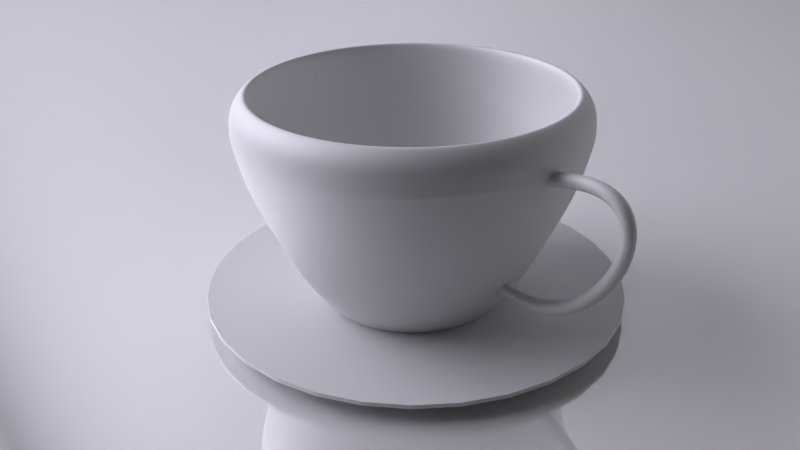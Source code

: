 # Source: mug-model.blend  (saved by Blender 2.76.0; exported with 4.5.12 LTS)
import bpy
from mathutils import Matrix  # noqa: F401  (used for matrix-valued properties, if any)

bpy.ops.wm.read_factory_settings(use_empty=True)
scene = bpy.context.scene
scene.name = 'Scene'

# ---- collections
col_collection_1 = bpy.data.collections.new('Collection 1'); scene.collection.children.link(col_collection_1)

# ---- materials (node trees are filled in below, after node groups)
mat_x = bpy.data.materials.new('Главное Освещение')
mat_x.alpha_threshold = 0.0
mat_x.roughness = 0.5
mat_x_1 = bpy.data.materials.new('доп. освещение')
mat_x_1.alpha_threshold = 0.0
mat_x_1.roughness = 0.5
mat_material_001 = bpy.data.materials.new('Material.001')
mat_material_001.alpha_threshold = 0.0
mat_material_001.roughness = 0.5
mat_ceramic = bpy.data.materials.new('ceramic')
mat_ceramic.alpha_threshold = 0.0
mat_ceramic.roughness = 0.5

# ---- material node trees
mat_x.use_nodes = True; mat_x.node_tree.nodes.clear()
_N = mat_x.node_tree.nodes; _L = mat_x.node_tree.links
n0 = _N.new('ShaderNodeBsdfDiffuse'); n0.name = 'Diffuse BSDF'; n0.location = (-72, 424)
n1 = _N.new('ShaderNodeEmission'); n1.name = 'Emission'; n1.location = (-72, 259)
n1.inputs[0].default_value = (0.7071, 0.6859, 0.8, 1.0)
n1.inputs[1].default_value = 13.5
n2 = _N.new('ShaderNodeMixShader'); n2.name = 'Mix Shader'; n2.location = (208, 365)
n3 = _N.new('ShaderNodeOutputMaterial'); n3.name = 'Material Output'; n3.location = (471, 347)
_L.new(n0.outputs[0], n2.inputs[1])
_L.new(n1.outputs[0], n2.inputs[2])
_L.new(n2.outputs[0], n3.inputs[0])
n3.is_active_output = True
mat_x_1.use_nodes = True; mat_x_1.node_tree.nodes.clear()
_N = mat_x_1.node_tree.nodes; _L = mat_x_1.node_tree.links
n0 = _N.new('ShaderNodeOutputMaterial'); n0.name = 'Material Output'; n0.location = (447, 308)
n1 = _N.new('ShaderNodeBsdfDiffuse'); n1.name = 'Diffuse BSDF'; n1.location = (-21, 397)
n2 = _N.new('ShaderNodeEmission'); n2.name = 'Emission'; n2.location = (-18, 230)
n2.inputs[0].default_value = (0.8, 0.8, 0.8, 1.0)
n3 = _N.new('ShaderNodeMixShader'); n3.name = 'Mix Shader'; n3.location = (243, 309)
_L.new(n1.outputs[0], n3.inputs[1])
_L.new(n2.outputs[0], n3.inputs[2])
_L.new(n3.outputs[0], n0.inputs[0])
n0.is_active_output = True
mat_material_001.use_nodes = True; mat_material_001.node_tree.nodes.clear()
_N = mat_material_001.node_tree.nodes; _L = mat_material_001.node_tree.links
n0 = _N.new('ShaderNodeOutputMaterial'); n0.name = 'Material Output'; n0.location = (485, 322)
n1 = _N.new('ShaderNodeBsdfDiffuse'); n1.name = 'Diffuse BSDF'; n1.location = (-10, 394)
n2 = _N.new('ShaderNodeMixShader'); n2.name = 'Mix Shader'; n2.location = (261, 309)
n3 = _N.new('ShaderNodeBsdfGlass'); n3.name = 'Glass BSDF'; n3.location = (-13, 254)
n3.distribution = 'BECKMANN'
n3.inputs[2].default_value = 9.25
_L.new(n1.outputs[0], n2.inputs[1])
_L.new(n2.outputs[0], n0.inputs[0])
_L.new(n3.outputs[0], n2.inputs[2])
n0.is_active_output = True
mat_ceramic.use_nodes = True; mat_ceramic.node_tree.nodes.clear()
_N = mat_ceramic.node_tree.nodes; _L = mat_ceramic.node_tree.links
n0 = _N.new('ShaderNodeBsdfDiffuse'); n0.name = 'Diffuse BSDF'; n0.location = (-31, 399)
n1 = _N.new('ShaderNodeOutputMaterial'); n1.name = 'Material Output'; n1.location = (466, 300)
n2 = _N.new('ShaderNodeMixShader'); n2.name = 'Mix Shader'; n2.location = (265, 296)
n3 = _N.new('ShaderNodeBsdfAnisotropic'); n3.name = 'Glossy BSDF'; n3.location = (-32, 246)
n3.distribution = 'GGX'
n3.inputs[1].default_value = 0.6892
_L.new(n3.outputs[0], n2.inputs[2])
_L.new(n0.outputs[0], n2.inputs[1])
_L.new(n2.outputs[0], n1.inputs[0])
n1.is_active_output = True

# ---- world
world_world = bpy.data.worlds.new('World'); scene.world = world_world
world_world.color = (0.05088, 0.05088, 0.05088)
world_world.use_sun_shadow = False
world_world.sun_shadow_jitter_overblur = 0.0
world_world.cycles.sampling_method = 'MANUAL'
world_world.cycles.sample_map_resolution = 256

# ---- cameras
cam_camera = bpy.data.cameras.new('Camera')
cam_camera.clip_end = 100.0
cam_camera.lens = 35.0
cam_camera.sensor_width = 32.0
cam_camera.sensor_height = 18.0
cam_camera.ortho_scale = 7.314
cam_camera.dof.focus_distance = 0.0

# ---- meshes
me_plane_002 = bpy.data.meshes.new('Plane.002')
me_plane_002.from_pydata([(-1.0, -1.0, 0.0), (1.0, -1.0, 0.0), (-1.0, 1.0, 0.0), (1.0, 1.0, 0.0)], [], [(0, 1, 3, 2)])
me_plane_002.materials.append(mat_x)
me_plane_002.use_remesh_preserve_volume = False
me_plane_002.use_remesh_preserve_attributes = False
me_plane_002.use_mirror_vertex_groups = False
me_plane_002.update()
me_plane_001 = bpy.data.meshes.new('Plane.001')
me_plane_001.from_pydata([(-1.0, -1.0, 0.0), (1.0, -1.0, 0.0), (-1.0, 1.0, 0.0), (1.0, 1.0, 0.0)], [], [(0, 1, 3, 2)])
me_plane_001.materials.append(mat_x_1)
me_plane_001.use_remesh_preserve_volume = False
me_plane_001.use_remesh_preserve_attributes = False
me_plane_001.use_mirror_vertex_groups = False
me_plane_001.update()
me_plane = bpy.data.meshes.new('Plane')
me_plane.from_pydata([(-1.0, -1.0, 0.0), (1.0, -1.0, 0.0), (-1.0, 1.0, 0.0), (1.0, 1.0, 0.0)], [], [(0, 1, 3, 2)])
me_plane.use_remesh_preserve_volume = False
me_plane.use_remesh_preserve_attributes = False
me_plane.use_mirror_vertex_groups = False
me_plane.update()
me_circle_002 = bpy.data.meshes.new('Circle.002')
me_circle_002.from_pydata([(0.0, 1.0, 0.0), (-0.1951, 0.9808, 0.0), (-0.3827, 0.9239, 0.0), (-0.5556, 0.8315, 0.0), (-0.7071, 0.7071, 0.0), (-0.8315, 0.5556, 0.0), (-0.9239, 0.3827, 0.0), (-0.9808, 0.1951, 0.0), (-1.0, 7.55e-08, 0.0), (-0.9808, -0.1951, 0.0), (-0.9239, -0.3827, 0.0), (-0.8315, -0.5556, 0.0), (-0.7071, -0.7071, 0.0), (-0.5556, -0.8315, 0.0), (-0.3827, -0.9239, 0.0), (-0.1951, -0.9808, 0.0), (3.258e-07, -1.0, 0.0), (0.1951, -0.9808, 0.0), (0.3827, -0.9239, 0.0), (0.5556, -0.8315, 0.0), (0.7071, -0.7071, 0.0), (0.8315, -0.5556, 0.0), (0.9239, -0.3827, 0.0), (0.9808, -0.1951, 0.0), (1.0, 9.656e-07, 0.0), (0.9808, 0.1951, 0.0), (0.9239, 0.3827, 0.0), (0.8315, 0.5556, 0.0), (0.7071, 0.7071, 0.0), (0.5556, 0.8315, 0.0), (0.3827, 0.9239, 0.0), (0.1951, 0.9808, 0.0), (0.0, 1.0, 0.07517), (-0.1951, 0.9808, 0.07517), (-0.3827, 0.9239, 0.07517), (-0.5556, 0.8315, 0.07517), (-0.7071, 0.7071, 0.07517), (-0.8315, 0.5556, 0.07517), (-0.9239, 0.3827, 0.07517), (-0.9808, 0.1951, 0.07517), (-1.0, 7.55e-08, 0.07517), (-0.9808, -0.1951, 0.07517), (-0.9239, -0.3827, 0.07517), (-0.8315, -0.5556, 0.07517), (-0.7071, -0.7071, 0.07517), (-0.5556, -0.8315, 0.07517), (-0.3827, -0.9239, 0.07517), (-0.1951, -0.9808, 0.07517), (3.258e-07, -1.0, 0.07517), (0.1951, -0.9808, 0.07517), (0.3827, -0.9239, 0.07517), (0.5556, -0.8315, 0.07517), (0.7071, -0.7071, 0.07517), (0.8315, -0.5556, 0.07517), (0.9239, -0.3827, 0.07517), (0.9808, -0.1951, 0.07517), (1.0, 9.656e-07, 0.07517), (0.9808, 0.1951, 0.07517), (0.9239, 0.3827, 0.07517), (0.8315, 0.5556, 0.07517), (0.7071, 0.7071, 0.07517), (0.5556, 0.8315, 0.07517), (0.3827, 0.9239, 0.07517), (0.1951, 0.9808, 0.07517)], [], [(8, 7, 39, 40), (22, 21, 53, 54), (9, 8, 40, 41), (23, 22, 54, 55), (10, 9, 41, 42), (24, 23, 55, 56), (11, 10, 42, 43), (25, 24, 56, 57), (12, 11, 43, 44), (26, 25, 57, 58), (13, 12, 44, 45), (27, 26, 58, 59), (14, 13, 45, 46), (1, 0, 32, 33), (28, 27, 59, 60), (15, 14, 46, 47), (2, 1, 33, 34), (29, 28, 60, 61), (16, 15, 47, 48), (3, 2, 34, 35), (30, 29, 61, 62), (17, 16, 48, 49), (4, 3, 35, 36), (31, 30, 62, 63), (18, 17, 49, 50), (5, 4, 36, 37), (0, 31, 63, 32), (19, 18, 50, 51), (6, 5, 37, 38), (20, 19, 51, 52), (7, 6, 38, 39), (21, 20, 52, 53), (33, 32, 63, 62, 61, 60, 59, 58, 57, 56, 55, 54, 53, 52, 51, 50, 49, 48, 47, 46, 45, 44, 43, 42, 41, 40, 39, 38, 37, 36, 35, 34), (1, 2, 3, 4, 5, 6, 7, 8, 9, 10, 11, 12, 13, 14, 15, 16, 17, 18, 19, 20, 21, 22, 23, 24, 25, 26, 27, 28, 29, 30, 31, 0)])
me_circle_002.materials.append(mat_material_001)
me_circle_002.use_remesh_preserve_volume = False
me_circle_002.use_remesh_preserve_attributes = False
me_circle_002.use_mirror_vertex_groups = False
me_circle_002.update()
me_circle_001 = bpy.data.meshes.new('Circle.001')
me_circle_001.from_pydata([(0.0, 1.0, 0.0), (-0.1951, 0.9808, 0.0), (-0.3827, 0.9239, 0.0), (-0.5556, 0.8315, 0.0), (-0.7071, 0.7071, 0.0), (-0.8315, 0.5556, 0.0), (-0.9239, 0.3827, 0.0), (-0.9808, 0.1951, 0.0), (-1.0, 7.55e-08, 0.0), (-0.9808, -0.1951, 0.0), (-0.9239, -0.3827, 0.0), (-0.8315, -0.5556, 0.0), (-0.7071, -0.7071, 0.0), (-0.5556, -0.8315, 0.0), (-0.3827, -0.9239, 0.0), (-0.1951, -0.9808, 0.0), (3.258e-07, -1.0, 0.0), (0.1951, -0.9808, 0.0), (0.3827, -0.9239, 0.0), (0.5556, -0.8315, 0.0), (0.7071, -0.7071, 0.0), (0.8315, -0.5556, 0.0), (0.9239, -0.3827, 0.0), (0.9808, -0.1951, 0.0), (1.0, 9.656e-07, 0.0), (0.9808, 0.1951, 0.0), (0.9239, 0.3827, 0.0), (0.8315, 0.5556, 0.0), (0.7071, 0.7071, 0.0), (0.5556, 0.8315, 0.0), (0.3827, 0.9239, 0.0), (0.1951, 0.9808, 0.0), (0.0, 1.0, 0.04169), (-0.1951, 0.9808, 0.04169), (-0.3827, 0.9239, 0.04169), (-0.5556, 0.8315, 0.04169), (-0.7071, 0.7071, 0.04169), (-0.8315, 0.5556, 0.04169), (-0.9239, 0.3827, 0.04169), (-0.9808, 0.1951, 0.04169), (-1.0, 7.55e-08, 0.04169), (-0.9808, -0.1951, 0.04169), (-0.9239, -0.3827, 0.04169), (-0.8315, -0.5556, 0.04169), (-0.7071, -0.7071, 0.04169), (-0.5556, -0.8315, 0.04169), (-0.3827, -0.9239, 0.04169), (-0.1951, -0.9808, 0.04169), (3.258e-07, -1.0, 0.04169), (0.1951, -0.9808, 0.04169), (0.3827, -0.9239, 0.04169), (0.5556, -0.8315, 0.04169), (0.7071, -0.7071, 0.04169), (0.8315, -0.5556, 0.04169), (0.9239, -0.3827, 0.04169), (0.9808, -0.1951, 0.04169), (1.0, 9.656e-07, 0.04169), (0.9808, 0.1951, 0.04169), (0.9239, 0.3827, 0.04169), (0.8315, 0.5556, 0.04169), (0.7071, 0.7071, 0.04169), (0.5556, 0.8315, 0.04169), (0.3827, 0.9239, 0.04169), (0.1951, 0.9808, 0.04169), (8.008e-08, 1.674, 0.09528), (-0.3267, 1.642, 0.09528), (-0.6408, 1.547, 0.09528), (-0.9303, 1.392, 0.09528), (-1.184, 1.184, 0.09528), (-1.392, 0.9303, 0.09528), (-1.547, 0.6408, 0.09528), (-1.642, 0.3267, 0.09528), (-1.674, -6.579e-08, 0.09528), (-1.642, -0.3267, 0.09528), (-1.547, -0.6408, 0.09528), (-1.392, -0.9303, 0.09528), (-1.184, -1.184, 0.09528), (-0.9303, -1.392, 0.09528), (-0.6408, -1.547, 0.09528), (-0.3267, -1.642, 0.09528), (6.257e-07, -1.674, 0.09528), (0.3267, -1.642, 0.09528), (0.6408, -1.547, 0.09528), (0.9303, -1.392, 0.09528), (1.184, -1.184, 0.09528), (1.392, -0.9303, 0.09528), (1.547, -0.6408, 0.09528), (1.642, -0.3267, 0.09528), (1.674, 1.425e-06, 0.09528), (1.642, 0.3267, 0.09528), (1.547, 0.6408, 0.09528), (1.392, 0.9303, 0.09528), (1.184, 1.184, 0.09528), (0.9303, 1.392, 0.09528), (0.6408, 1.547, 0.09528), (0.3267, 1.642, 0.09528), (1.821e-07, 2.504, 0.1727), (-0.4886, 2.456, 0.1727), (-0.9584, 2.314, 0.1727), (-1.391, 2.082, 0.1727), (-1.771, 1.771, 0.1727), (-2.082, 1.391, 0.1727), (-2.314, 0.9584, 0.1727), (-2.456, 0.4886, 0.1727), (-2.504, -2.443e-07, 0.1727), (-2.456, -0.4886, 0.1727), (-2.314, -0.9584, 0.1727), (-2.082, -1.391, 0.1727), (-1.771, -1.771, 0.1727), (-1.391, -2.082, 0.1727), (-0.9584, -2.314, 0.1727), (-0.4886, -2.456, 0.1727), (9.981e-07, -2.504, 0.1727), (0.4886, -2.456, 0.1727), (0.9584, -2.314, 0.1727), (1.391, -2.082, 0.1727), (1.771, -1.771, 0.1727), (2.082, -1.391, 0.1727), (2.314, -0.9584, 0.1727), (2.456, -0.4886, 0.1727), (2.504, 1.985e-06, 0.1727), (2.456, 0.4886, 0.1727), (2.314, 0.9584, 0.1727), (2.082, 1.391, 0.1727), (1.771, 1.771, 0.1727), (1.391, 2.082, 0.1727), (0.9584, 2.314, 0.1727), (0.4886, 2.456, 0.1727)], [], [(8, 7, 39, 40), (22, 21, 53, 54), (9, 8, 40, 41), (23, 22, 54, 55), (10, 9, 41, 42), (24, 23, 55, 56), (11, 10, 42, 43), (25, 24, 56, 57), (12, 11, 43, 44), (26, 25, 57, 58), (13, 12, 44, 45), (27, 26, 58, 59), (14, 13, 45, 46), (1, 0, 32, 33), (28, 27, 59, 60), (15, 14, 46, 47), (2, 1, 33, 34), (29, 28, 60, 61), (16, 15, 47, 48), (3, 2, 34, 35), (30, 29, 61, 62), (17, 16, 48, 49), (4, 3, 35, 36), (31, 30, 62, 63), (18, 17, 49, 50), (5, 4, 36, 37), (0, 31, 63, 32), (19, 18, 50, 51), (6, 5, 37, 38), (20, 19, 51, 52), (7, 6, 38, 39), (21, 20, 52, 53), (48, 47, 79, 80), (35, 34, 66, 67), (62, 61, 93, 94), (49, 48, 80, 81), (36, 35, 67, 68), (63, 62, 94, 95), (50, 49, 81, 82), (37, 36, 68, 69), (32, 63, 95, 64), (51, 50, 82, 83), (38, 37, 69, 70), (52, 51, 83, 84), (39, 38, 70, 71), (53, 52, 84, 85), (40, 39, 71, 72), (54, 53, 85, 86), (41, 40, 72, 73), (55, 54, 86, 87), (42, 41, 73, 74), (56, 55, 87, 88), (43, 42, 74, 75), (57, 56, 88, 89), (44, 43, 75, 76), (58, 57, 89, 90), (45, 44, 76, 77), (59, 58, 90, 91), (46, 45, 77, 78), (33, 32, 64, 65), (60, 59, 91, 92), (47, 46, 78, 79), (34, 33, 65, 66), (61, 60, 92, 93), (83, 82, 114, 115), (70, 69, 101, 102), (84, 83, 115, 116), (71, 70, 102, 103), (85, 84, 116, 117), (72, 71, 103, 104), (86, 85, 117, 118), (73, 72, 104, 105), (87, 86, 118, 119), (74, 73, 105, 106), (88, 87, 119, 120), (75, 74, 106, 107), (89, 88, 120, 121), (76, 75, 107, 108), (90, 89, 121, 122), (77, 76, 108, 109), (91, 90, 122, 123), (78, 77, 109, 110), (65, 64, 96, 97), (92, 91, 123, 124), (79, 78, 110, 111), (66, 65, 97, 98), (93, 92, 124, 125), (80, 79, 111, 112), (67, 66, 98, 99), (94, 93, 125, 126), (81, 80, 112, 113), (68, 67, 99, 100), (95, 94, 126, 127), (82, 81, 113, 114), (69, 68, 100, 101), (64, 95, 127, 96), (1, 2, 3, 4, 5, 6, 7, 8, 9, 10, 11, 12, 13, 14, 15, 16, 17, 18, 19, 20, 21, 22, 23, 24, 25, 26, 27, 28, 29, 30, 31, 0)])
me_circle_001.materials.append(mat_ceramic)
me_circle_001.use_remesh_preserve_volume = False
me_circle_001.use_remesh_preserve_attributes = False
me_circle_001.use_mirror_vertex_groups = False
me_circle_001.update()
me_circle = bpy.data.meshes.new('Circle')
me_circle.from_pydata([(2.015, -0.08391, 1.982), (2.038, -0.07234, 1.876), (2.038, 0.03734, 1.887), (2.015, 0.02578, 1.994), (2.332, -0.09074, 2.014), (2.32, -0.07844, 1.908), (2.323, 0.03117, 1.919), (2.335, 0.01887, 2.026), (2.559, -0.09509, 1.948), (2.502, -0.08194, 1.859), (2.51, 0.02758, 1.869), (2.567, 0.01444, 1.958), (2.695, -0.09716, 1.8), (2.602, -0.08345, 1.75), (2.614, 0.02601, 1.756), (2.707, 0.0123, 1.806), (2.743, -0.09727, 1.599), (2.636, -0.08346, 1.593), (2.649, 0.02599, 1.594), (2.757, 0.01219, 1.6), (2.713, -0.09589, 1.371), (2.608, -0.08225, 1.398), (2.621, 0.02722, 1.396), (2.726, 0.01358, 1.368), (2.617, -0.09352, 1.135), (2.521, -0.0801, 1.186), (2.533, 0.0294, 1.18), (2.629, 0.01598, 1.129), (2.464, -0.09055, 0.9082), (2.38, -0.07737, 0.9778), (2.391, 0.03215, 0.9704), (2.475, 0.01897, 0.9007), (2.262, -0.08738, 0.7098), (2.195, -0.07446, 0.7954), (2.204, 0.0351, 0.7861), (2.271, 0.02217, 0.7004), (2.018, -0.0844, 0.5591), (1.974, -0.07175, 0.6583), (1.98, 0.03784, 0.6473), (2.024, 0.02518, 0.5481), (1.739, -0.08202, 0.4772), (1.725, -0.06961, 0.5846), (1.727, 0.04001, 0.5725), (1.742, 0.0276, 0.4652), (1.435, -0.08065, 0.4852), (1.455, -0.06839, 0.5916), (1.453, 0.04124, 0.5797), (1.433, 0.02898, 0.4733), (2.75, 0.01273, 1.486), (2.584, 0.02821, 1.289), (2.706, 0.04645, 1.598), (2.73, -0.09743, 1.705), (1.833, 0.02988, 1.951), (2.365, -0.01931, 0.9915), (1.887, 0.02649, 0.4966), (1.59, -0.08118, 0.4686), (2.584, 0.05006, 1.154), (2.672, -0.09481, 1.253), (2.528, -0.1159, 1.901), (1.732, -0.1032, 0.5339), (2.293, -0.07591, 0.8821), (2.56, -0.08291, 1.811), (1.429, -0.0289, 0.4526), (2.145, -0.08584, 0.6272), (2.428, 0.02908, 1.903), (1.744, -0.03031, 0.4443), (1.857, 0.03902, 0.6008), (2.436, 0.05294, 0.9337), (2.777, -0.04599, 1.601), (2.318, -0.02056, 1.887), (2.192, -0.07575, 1.903), (2.559, 0.01742, 1.013), (2.657, -0.1164, 1.385), (2.664, 0.04652, 1.783), (1.442, 0.06252, 0.5235), (2.677, 0.04776, 1.381), (2.54, 0.04839, 1.916), (2.456, -0.09321, 1.993), (1.315, -0.06806, 0.6176), (1.735, 0.06121, 0.5158), (2.647, -0.04213, 1.119), (2.379, 0.02057, 0.7958), (2.643, 0.02646, 1.498), (2.626, -0.08363, 1.678), (2.027, -0.1055, 1.926), (1.459, -0.01051, 0.6123), (2.227, -0.1083, 0.7549), (2.616, -0.02529, 1.592), (2.737, -0.09673, 1.487), (2.649, 0.01309, 1.891), (1.592, -0.06886, 0.5769), (2.571, -0.08127, 1.293), (2.725, -0.04585, 1.816), (1.869, 0.04114, 1.847), (2.284, -0.03584, 0.6836), (2.303, 0.03362, 0.8737), (2.746, -0.04457, 1.363), (2.577, -0.04361, 1.975), (1.273, 0.02936, 0.5028), (1.723, -0.0117, 0.6054), (2.42, -0.1113, 0.9448), (2.503, -0.022, 1.196), (2.187, 0.022, 2.023), (2.089, -0.07305, 0.7201), (2.027, 0.05898, 1.943), (1.834, -0.07984, 1.939), (2.24, 0.05602, 0.7409), (2.743, 0.01202, 1.708), (1.883, -0.08311, 0.5082), (2.468, 0.03073, 1.073), (2.422, -0.08048, 1.891), (1.31, 0.04158, 0.6061), (2.685, 0.01468, 1.249), (2.547, -0.09209, 1.019), (2.645, -0.1177, 1.774), (2.491, -0.0239, 1.841), (1.445, -0.1019, 0.5414), (1.59, 0.02845, 0.4565), (2.032, -0.03277, 0.5288), (2.584, -0.0253, 1.741), (2.01, -0.03196, 2.015), (2.183, -0.01645, 0.8122), (2.588, -0.02411, 1.404), (2.629, -0.083, 1.499), (2.571, 0.02658, 1.819), (2.325, -0.112, 1.958), (1.592, 0.04077, 0.5647), (1.995, -0.1055, 0.6115), (2.33, 0.05242, 1.976), (2.004, 0.05891, 0.595), (2.153, 0.02373, 0.617), (2.462, 0.01636, 2.004), (2.369, -0.08897, 0.8043), (2.638, -0.0964, 1.883), (2.194, 0.0339, 1.915), (2.096, 0.03652, 0.7098), (1.871, -0.06857, 1.836), (2.491, -0.03909, 0.8871), (2.686, -0.1177, 1.596), (1.853, -0.07058, 0.6124), (1.966, -0.01379, 0.6776), (2.044, -0.01461, 1.855), (2.185, -0.08765, 2.011), (2.566, -0.1142, 1.162), (2.639, 0.02583, 1.681), (2.337, -0.03901, 2.047), (1.278, -0.08028, 0.5143), (2.457, -0.07878, 1.08), (1.853, -0.1016, 1.885), (1.879, -0.0109, 1.816), (1.851, 0.06294, 1.902), (1.825, -0.0278, 1.971), (2.188, -0.1091, 1.954), (2.195, -0.01795, 1.882), (2.191, 0.05536, 1.972), (2.184, -0.0358, 2.044), (2.438, -0.1142, 1.939), (2.417, -0.02252, 1.872), (2.447, 0.05011, 1.956), (2.468, -0.04161, 2.024), (2.597, -0.117, 1.845), (2.546, -0.02479, 1.797), (2.613, 0.04721, 1.857), (2.663, -0.04503, 1.905), (2.675, -0.1179, 1.69), (2.607, -0.02545, 1.673), (2.694, 0.04629, 1.695), (2.762, -0.04616, 1.713), (2.68, -0.1172, 1.494), (2.609, -0.02483, 1.502), (2.7, 0.04696, 1.492), (2.77, -0.04544, 1.484), (2.619, -0.1154, 1.274), (2.553, -0.02315, 1.301), (2.638, 0.04881, 1.268), (2.704, -0.04345, 1.241), (2.499, -0.1128, 1.051), (2.44, -0.0207, 1.092), (2.517, 0.05145, 1.042), (2.576, -0.04066, 1.001), (2.328, -0.1098, 0.8453), (2.279, -0.01788, 0.8974), (2.343, 0.05448, 0.8327), (2.393, -0.03746, 0.7806), (2.115, -0.1068, 0.6762), (2.078, -0.01507, 0.7382), (2.126, 0.05751, 0.6608), (2.163, -0.03426, 0.5989), (1.867, -0.1042, 0.5633), (1.847, -0.01265, 0.6327), (1.873, 0.06016, 0.5458), (1.892, -0.03144, 0.4764), (1.591, -0.1024, 0.5258), (1.593, -0.01097, 0.5979), (1.591, 0.06201, 0.5076), (1.589, -0.02945, 0.4355), (1.297, -0.1016, 0.5688), (1.322, -0.01018, 0.6376), (1.291, 0.06288, 0.5516), (1.266, -0.02851, 0.4828), (0.0, 1.0, 0.0), (-0.1951, 0.9808, 0.0), (-0.3827, 0.9239, 0.0), (-0.5556, 0.8315, 0.0), (-0.7071, 0.7071, 0.0), (-0.8315, 0.5556, 0.0), (-0.9239, 0.3827, 0.0), (-0.9808, 0.1951, 0.0), (-1.0, 7.55e-08, 0.0), (-0.9808, -0.1951, 0.0), (-0.9239, -0.3827, 0.0), (-0.8315, -0.5556, 0.0), (-0.7071, -0.7071, 0.0), (-0.5556, -0.8315, 0.0), (-0.3827, -0.9239, 0.0), (-0.1951, -0.9808, 0.0), (3.258e-07, -1.0, 0.0), (0.1951, -0.9808, 0.0), (0.3827, -0.9239, 0.0), (0.5556, -0.8315, 0.0), (0.7071, -0.7071, 0.0), (0.8315, -0.5556, 0.0), (0.9239, -0.3827, 0.0), (0.9808, -0.1951, 0.0), (1.0, 9.656e-07, 0.0), (0.9808, 0.1951, 0.0), (0.9239, 0.3827, 0.0), (0.8315, 0.5556, 0.0), (0.7071, 0.7071, 0.0), (0.5556, 0.8315, 0.0), (0.3827, 0.9239, 0.0), (0.1951, 0.9808, 0.0), (3.221e-08, 1.271, 0.3584), (-0.248, 1.247, 0.3584), (-0.4865, 1.174, 0.3584), (-0.7063, 1.057, 0.3584), (-0.8989, 0.8989, 0.3584), (-1.057, 0.7063, 0.3584), (-1.174, 0.4865, 0.3584), (-1.247, 0.248, 0.3584), (-1.271, 1.867e-08, 0.3584), (-1.247, -0.248, 0.3584), (-1.174, -0.4865, 0.3584), (-1.057, -0.7063, 0.3584), (-0.8989, -0.8989, 0.3584), (-0.7063, -1.057, 0.3584), (-0.4865, -1.174, 0.3584), (-0.248, -1.247, 0.3584), (4.464e-07, -1.271, 0.3584), (0.248, -1.247, 0.3584), (0.4865, -1.174, 0.3584), (0.7063, -1.057, 0.3584), (0.8989, -0.8989, 0.3584), (1.057, -0.7063, 0.3584), (1.174, -0.4865, 0.3584), (1.247, -0.248, 0.3584), (1.271, 1.15e-06, 0.3584), (1.247, 0.248, 0.3584), (1.174, 0.4865, 0.3584), (1.057, 0.7063, 0.3584), (0.8989, 0.8989, 0.3584), (0.7063, 1.057, 0.3584), (0.4865, 1.174, 0.3584), (0.248, 1.247, 0.3584), (6.286e-08, 1.538, 0.9113), (-0.3001, 1.509, 0.9113), (-0.5887, 1.421, 0.9113), (-0.8547, 1.279, 0.9113), (-1.088, 1.088, 0.9113), (-1.279, 0.8547, 0.9113), (-1.421, 0.5887, 0.9113), (-1.509, 0.3001, 0.9113), (-1.538, -4.316e-08, 0.9113), (-1.509, -0.3001, 0.9113), (-1.421, -0.5887, 0.9113), (-1.279, -0.8547, 0.9113), (-1.088, -1.088, 0.9113), (-0.8547, -1.279, 0.9113), (-0.5887, -1.421, 0.9113), (-0.3001, -1.509, 0.9113), (5.641e-07, -1.538, 0.9113), (0.3001, -1.509, 0.9113), (0.5887, -1.421, 0.9113), (0.8547, -1.279, 0.9113), (1.088, -1.088, 0.9113), (1.279, -0.8547, 0.9113), (1.421, -0.5887, 0.9113), (1.509, -0.3001, 0.9113), (1.538, 1.326e-06, 0.9113), (1.509, 0.3001, 0.9113), (1.421, 0.5887, 0.9113), (1.279, 0.8547, 0.9113), (1.088, 1.088, 0.9113), (0.8547, 1.279, 0.9113), (0.5887, 1.421, 0.9113), (0.3001, 1.509, 0.9113), (8.186e-08, 1.789, 1.474), (-0.3489, 1.754, 1.474), (-0.6844, 1.652, 1.474), (-0.9936, 1.487, 1.474), (-1.265, 1.265, 1.474), (-1.487, 0.9936, 1.474), (-1.652, 0.6844, 1.474), (-1.754, 0.3489, 1.474), (-1.789, -9.681e-08, 1.474), (-1.754, -0.3489, 1.474), (-1.652, -0.6844, 1.474), (-1.487, -0.9936, 1.474), (-1.265, -1.265, 1.474), (-0.9936, -1.487, 1.474), (-0.6844, -1.652, 1.474), (-0.3489, -1.754, 1.474), (6.646e-07, -1.789, 1.474), (0.3489, -1.754, 1.474), (0.6844, -1.652, 1.474), (0.9936, -1.487, 1.474), (1.265, -1.265, 1.474), (1.487, -0.9936, 1.474), (1.652, -0.6844, 1.474), (1.754, -0.3489, 1.474), (1.789, 1.495e-06, 1.474), (1.754, 0.3489, 1.474), (1.652, 0.6844, 1.474), (1.487, 0.9936, 1.474), (1.265, 1.265, 1.474), (0.9936, 1.487, 1.474), (0.6844, 1.652, 1.474), (0.3489, 1.754, 1.474), (9.18e-08, 1.887, 1.945), (-0.3682, 1.851, 1.945), (-0.7223, 1.744, 1.945), (-1.049, 1.569, 1.945), (-1.335, 1.335, 1.945), (-1.569, 1.049, 1.945), (-1.744, 0.7223, 1.945), (-1.851, 0.3682, 1.945), (-1.887, -1.143e-07, 1.945), (-1.851, -0.3682, 1.945), (-1.744, -0.7223, 1.945), (-1.569, -1.049, 1.945), (-1.335, -1.335, 1.945), (-1.049, -1.569, 1.945), (-0.7223, -1.744, 1.945), (-0.3682, -1.851, 1.945), (7.068e-07, -1.887, 1.945), (0.3682, -1.851, 1.945), (0.7223, -1.744, 1.945), (1.049, -1.569, 1.945), (1.335, -1.335, 1.945), (1.569, -1.049, 1.945), (1.744, -0.7223, 1.945), (1.851, -0.3682, 1.945), (1.887, 1.566e-06, 1.945), (1.851, 0.3682, 1.945), (1.744, 0.7223, 1.945), (1.569, 1.049, 1.945), (1.335, 1.335, 1.945), (1.049, 1.569, 1.945), (0.7223, 1.744, 1.945), (0.3682, 1.851, 1.945), (9.18e-08, 1.887, 1.945), (-0.3682, 1.851, 1.945), (-0.7223, 1.744, 1.945), (-1.049, 1.569, 1.945), (-1.335, 1.335, 1.945), (-1.569, 1.049, 1.945), (-1.744, 0.7223, 1.945), (-1.851, 0.3682, 1.945), (-1.887, -1.143e-07, 1.945), (-1.851, -0.3682, 1.945), (-1.744, -0.7223, 1.945), (-1.569, -1.049, 1.945), (-1.335, -1.335, 1.945), (-1.049, -1.569, 1.945), (-0.7223, -1.744, 1.945), (-0.3682, -1.851, 1.945), (7.068e-07, -1.887, 1.945), (0.3682, -1.851, 1.945), (0.7223, -1.744, 1.945), (1.049, -1.569, 1.945), (1.335, -1.335, 1.945), (1.569, -1.049, 1.945), (1.744, -0.7223, 1.945), (1.851, -0.3682, 1.945), (1.887, 1.566e-06, 1.945), (1.851, 0.3682, 1.945), (1.744, 0.7223, 1.945), (1.569, 1.049, 1.945), (1.335, 1.335, 1.945), (1.049, 1.569, 1.945), (0.7223, 1.744, 1.945), (0.3682, 1.851, 1.945), (9.18e-08, 1.887, 2.191), (-0.3682, 1.851, 2.191), (-0.7223, 1.744, 2.191), (-1.049, 1.569, 2.191), (-1.335, 1.335, 2.191), (-1.569, 1.049, 2.191), (-1.744, 0.7223, 2.191), (-1.851, 0.3682, 2.191), (-1.887, -1.143e-07, 2.191), (-1.851, -0.3682, 2.191), (-1.744, -0.7223, 2.191), (-1.569, -1.049, 2.191), (-1.335, -1.335, 2.191), (-1.049, -1.569, 2.191), (-0.7223, -1.744, 2.191), (-0.3682, -1.851, 2.191), (7.068e-07, -1.887, 2.191), (0.3682, -1.851, 2.191), (0.7223, -1.744, 2.191), (1.049, -1.569, 2.191), (1.335, -1.335, 2.191), (1.569, -1.049, 2.191), (1.744, -0.7223, 2.191), (1.851, -0.3682, 2.191), (1.887, 1.566e-06, 2.191), (1.851, 0.3682, 2.191), (1.744, 0.7223, 2.191), (1.569, 1.049, 2.191), (1.335, 1.335, 2.191), (1.049, 1.569, 2.191), (0.7223, 1.744, 2.191), (0.3682, 1.851, 2.191), (7.615e-08, 1.751, 2.355), (-0.3416, 1.718, 2.355), (-0.6701, 1.618, 2.355), (-0.9729, 1.456, 2.355), (-1.238, 1.238, 2.355), (-1.456, 0.9729, 2.355), (-1.618, 0.6701, 2.355), (-1.718, 0.3416, 2.355), (-1.751, -7.971e-08, 2.355), (-1.718, -0.3416, 2.355), (-1.618, -0.6701, 2.355), (-1.456, -0.9729, 2.355), (-1.238, -1.238, 2.355), (-0.9729, -1.456, 2.355), (-0.6701, -1.618, 2.355), (-0.3416, -1.718, 2.355), (6.468e-07, -1.751, 2.355), (0.3416, -1.718, 2.355), (0.6701, -1.618, 2.355), (0.9729, -1.456, 2.355), (1.238, -1.238, 2.355), (1.456, -0.9729, 2.355), (1.618, -0.6701, 2.355), (1.718, -0.3416, 2.355), (1.751, 1.479e-06, 2.355), (1.718, 0.3416, 2.355), (1.618, 0.6701, 2.355), (1.456, 0.9729, 2.355), (1.238, 1.238, 2.355), (0.9729, 1.456, 2.355), (0.6701, 1.618, 2.355), (0.3416, 1.718, 2.355), (6.426e-08, 1.654, 2.375), (-0.3227, 1.622, 2.375), (-0.6329, 1.528, 2.375), (-0.9188, 1.375, 2.375), (-1.169, 1.169, 2.375), (-1.375, 0.9188, 2.375), (-1.528, 0.6329, 2.375), (-1.622, 0.3227, 2.375), (-1.654, -5.872e-08, 2.375), (-1.622, -0.3227, 2.375), (-1.528, -0.6329, 2.375), (-1.375, -0.9188, 2.375), (-1.169, -1.169, 2.375), (-0.9188, -1.375, 2.375), (-0.6329, -1.528, 2.375), (-0.3227, -1.622, 2.375), (6.032e-07, -1.654, 2.375), (0.3227, -1.622, 2.375), (0.6329, -1.528, 2.375), (0.9188, -1.375, 2.375), (1.169, -1.169, 2.375), (1.375, -0.9188, 2.375), (1.528, -0.6329, 2.375), (1.622, -0.3226, 2.375), (1.654, 1.413e-06, 2.375), (1.622, 0.3227, 2.375), (1.528, 0.6329, 2.375), (1.375, 0.9188, 2.375), (1.169, 1.169, 2.375), (0.9188, 1.375, 2.375), (0.6329, 1.528, 2.375), (0.3226, 1.622, 2.375), (-2.9e-08, 0.7558, -0.2355), (-0.1474, 0.7412, -0.2355), (-0.2892, 0.6982, -0.2355), (-0.4199, 0.6284, -0.2355), (-0.5344, 0.5344, -0.2355), (-0.6284, 0.4199, -0.2355), (-0.6982, 0.2892, -0.2355), (-0.7412, 0.1474, -0.2355), (-0.7558, 1.267e-07, -0.2355), (-0.7412, -0.1474, -0.2355), (-0.6982, -0.2892, -0.2355), (-0.6284, -0.4199, -0.2355), (-0.5344, -0.5344, -0.2355), (-0.4199, -0.6284, -0.2355), (-0.2892, -0.6982, -0.2355), (-0.1474, -0.7412, -0.2355), (2.173e-07, -0.7558, -0.2355), (0.1474, -0.7412, -0.2355), (0.2892, -0.6982, -0.2355), (0.4199, -0.6284, -0.2355), (0.5344, -0.5344, -0.2355), (0.6284, -0.4199, -0.2355), (0.6982, -0.2892, -0.2355), (0.7412, -0.1474, -0.2355), (0.7558, 7.994e-07, -0.2355), (0.7412, 0.1474, -0.2355), (0.6982, 0.2892, -0.2355), (0.6284, 0.4199, -0.2355), (0.5344, 0.5344, -0.2355), (0.4199, 0.6284, -0.2355), (0.2892, 0.6982, -0.2355), (0.1474, 0.7412, -0.2355), (-4.099e-08, 0.6135, -0.3584), (-0.1197, 0.6017, -0.3584), (-0.2348, 0.5668, -0.3584), (-0.3408, 0.5101, -0.3584), (-0.4338, 0.4338, -0.3584), (-0.5101, 0.3408, -0.3584), (-0.5668, 0.2348, -0.3584), (-0.6017, 0.1197, -0.3584), (-0.6135, 1.6e-07, -0.3584), (-0.6017, -0.1197, -0.3584), (-0.5668, -0.2348, -0.3584), (-0.5101, -0.3408, -0.3584), (-0.4338, -0.4338, -0.3584), (-0.3408, -0.5101, -0.3584), (-0.2348, -0.5668, -0.3584), (-0.1197, -0.6017, -0.3584), (1.589e-07, -0.6135, -0.3584), (0.1197, -0.6017, -0.3584), (0.2348, -0.5668, -0.3584), (0.3408, -0.5101, -0.3584), (0.4338, -0.4338, -0.3584), (0.5101, -0.3408, -0.3584), (0.5668, -0.2348, -0.3584), (0.6017, -0.1197, -0.3584), (0.6135, 7.06e-07, -0.3584), (0.6017, 0.1197, -0.3584), (0.5668, 0.2348, -0.3584), (0.5101, 0.3408, -0.3584), (0.4338, 0.4338, -0.3584), (0.3408, 0.5101, -0.3584), (0.2348, 0.5668, -0.3584), (0.1197, 0.6017, -0.3584), (6.426e-08, 1.654, 1.679), (-0.3227, 1.622, 1.679), (-0.6329, 1.528, 1.679), (-0.9188, 1.375, 1.679), (-1.169, 1.169, 1.679), (-1.375, 0.9188, 1.679), (-1.528, 0.6329, 1.679), (-1.622, 0.3227, 1.679), (-1.654, -5.872e-08, 1.679), (-1.622, -0.3227, 1.679), (-1.528, -0.6329, 1.679), (-1.375, -0.9188, 1.679), (-1.169, -1.169, 1.679), (-0.9188, -1.375, 1.679), (-0.6329, -1.528, 1.679), (-0.3227, -1.622, 1.679), (6.032e-07, -1.654, 1.679), (0.3227, -1.622, 1.679), (0.6329, -1.528, 1.679), (0.9188, -1.375, 1.679), (1.169, -1.169, 1.679), (1.375, -0.9188, 1.679), (1.528, -0.6329, 1.679), (1.622, -0.3226, 1.679), (1.654, 1.413e-06, 1.679), (1.622, 0.3227, 1.679), (1.528, 0.6329, 1.679), (1.375, 0.9188, 1.679), (1.169, 1.169, 1.679), (0.9188, 1.375, 1.679), (0.6329, 1.528, 1.679), (0.3226, 1.622, 1.679), (2.311e-08, 1.349, 0.8112), (-0.2632, 1.323, 0.8112), (-0.5164, 1.247, 0.8112), (-0.7497, 1.122, 0.8112), (-0.9542, 0.9542, 0.8112), (-1.122, 0.7497, 0.8112), (-1.247, 0.5164, 0.8112), (-1.323, 0.2632, 0.8112), (-1.349, 1.382e-08, 0.8112), (-1.323, -0.2632, 0.8112), (-1.247, -0.5164, 0.8112), (-1.122, -0.7497, 0.8112), (-0.9542, -0.9542, 0.8112), (-0.7497, -1.122, 0.8112), (-0.5164, -1.247, 0.8112), (-0.2632, -1.323, 0.8112), (4.628e-07, -1.349, 0.8112), (0.2633, -1.323, 0.8112), (0.5164, -1.247, 0.8112), (0.7497, -1.122, 0.8112), (0.9542, -0.9542, 0.8112), (1.122, -0.7497, 0.8112), (1.247, -0.5164, 0.8112), (1.323, -0.2632, 0.8112), (1.349, 1.215e-06, 0.8112), (1.323, 0.2633, 0.8112), (1.247, 0.5164, 0.8112), (1.122, 0.7497, 0.8112), (0.9542, 0.9542, 0.8112), (0.7497, 1.122, 0.8112), (0.5164, 1.247, 0.8112), (0.2632, 1.323, 0.8112), (-4.487e-08, 0.8685, 0.1001), (-0.1694, 0.8518, 0.1001), (-0.3324, 0.8024, 0.1001), (-0.4825, 0.7221, 0.1001), (-0.6141, 0.6141, 0.1001), (-0.7221, 0.4825, 0.1001), (-0.8024, 0.3324, 0.1001), (-0.8518, 0.1694, 0.1001), (-0.8685, 1.31e-07, 0.1001), (-0.8518, -0.1694, 0.1001), (-0.8024, -0.3324, 0.1001), (-0.7221, -0.4825, 0.1001), (-0.6141, -0.6141, 0.1001), (-0.4825, -0.7221, 0.1001), (-0.3324, -0.8024, 0.1001), (-0.1694, -0.8518, 0.1001), (2.381e-07, -0.8685, 0.1001), (0.1694, -0.8518, 0.1001), (0.3324, -0.8024, 0.1001), (0.4825, -0.7221, 0.1001), (0.6141, -0.6141, 0.1001), (0.7221, -0.4825, 0.1001), (0.8024, -0.3324, 0.1001), (0.8518, -0.1694, 0.1001), (0.8685, 9.041e-07, 0.1001), (0.8518, 0.1694, 0.1001), (0.8024, 0.3324, 0.1001), (0.7221, 0.4825, 0.1001), (0.6141, 0.6141, 0.1001), (0.4825, 0.7221, 0.1001), (0.3324, 0.8024, 0.1001), (0.1694, 0.8518, 0.1001), (-7.666e-08, 0.6114, -0.1559), (-0.1193, 0.5996, -0.1559), (-0.234, 0.5648, -0.1559), (-0.3397, 0.5083, -0.1559), (-0.4323, 0.4323, -0.1559), (-0.5083, 0.3397, -0.1559), (-0.5648, 0.234, -0.1559), (-0.5996, 0.1193, -0.1559), (-0.6114, 1.832e-07, -0.1559), (-0.5996, -0.1193, -0.1559), (-0.5648, -0.234, -0.1559), (-0.5083, -0.3397, -0.1559), (-0.4323, -0.4323, -0.1559), (-0.3397, -0.5083, -0.1559), (-0.234, -0.5648, -0.1559), (-0.1193, -0.5996, -0.1559), (1.225e-07, -0.6114, -0.1559), (0.1193, -0.5996, -0.1559), (0.234, -0.5648, -0.1559), (0.3397, -0.5083, -0.1559), (0.4323, -0.4323, -0.1559), (0.5083, -0.3397, -0.1559), (0.5648, -0.234, -0.1559), (0.5996, -0.1193, -0.1559), (0.6114, 7.274e-07, -0.1559), (0.5996, 0.1193, -0.1559), (0.5648, 0.234, -0.1559), (0.5083, 0.3397, -0.1559), (0.4323, 0.4323, -0.1559), (0.3397, 0.5083, -0.1559), (0.234, 0.5648, -0.1559), (0.1193, 0.5996, -0.1559)], [], [(0, 105, 148, 84), (0, 84, 152, 142), (0, 142, 155, 120), (0, 120, 151, 105), (1, 136, 149, 141), (1, 141, 153, 70), (1, 70, 152, 84), (1, 84, 148, 136), (2, 93, 150, 104), (2, 104, 154, 134), (2, 134, 153, 141), (2, 141, 149, 93), (3, 52, 151, 120), (3, 120, 155, 102), (3, 102, 154, 104), (3, 104, 150, 52), (4, 142, 152, 125), (4, 125, 156, 77), (4, 77, 159, 145), (4, 145, 155, 142), (5, 70, 153, 69), (5, 69, 157, 110), (5, 110, 156, 125), (5, 125, 152, 70), (6, 134, 154, 128), (6, 128, 158, 64), (6, 64, 157, 69), (6, 69, 153, 134), (7, 102, 155, 145), (7, 145, 159, 131), (7, 131, 158, 128), (7, 128, 154, 102), (8, 77, 156, 58), (8, 58, 160, 133), (8, 133, 163, 97), (8, 97, 159, 77), (9, 110, 157, 115), (9, 115, 161, 61), (9, 61, 160, 58), (9, 58, 156, 110), (10, 64, 158, 76), (10, 76, 162, 124), (10, 124, 161, 115), (10, 115, 157, 64), (11, 131, 159, 97), (11, 97, 163, 89), (11, 89, 162, 76), (11, 76, 158, 131), (12, 133, 160, 114), (12, 114, 164, 51), (12, 51, 167, 92), (12, 92, 163, 133), (13, 61, 161, 119), (13, 119, 165, 83), (13, 83, 164, 114), (13, 114, 160, 61), (14, 124, 162, 73), (14, 73, 166, 144), (14, 144, 165, 119), (14, 119, 161, 124), (15, 89, 163, 92), (15, 92, 167, 107), (15, 107, 166, 73), (15, 73, 162, 89), (16, 51, 164, 138), (16, 138, 168, 88), (16, 88, 171, 68), (16, 68, 167, 51), (17, 83, 165, 87), (17, 87, 169, 123), (17, 123, 168, 138), (17, 138, 164, 83), (18, 144, 166, 50), (18, 50, 170, 82), (18, 82, 169, 87), (18, 87, 165, 144), (19, 107, 167, 68), (19, 68, 171, 48), (19, 48, 170, 50), (19, 50, 166, 107), (20, 88, 168, 72), (20, 72, 172, 57), (20, 57, 175, 96), (20, 96, 171, 88), (21, 123, 169, 122), (21, 122, 173, 91), (21, 91, 172, 72), (21, 72, 168, 123), (22, 82, 170, 75), (22, 75, 174, 49), (22, 49, 173, 122), (22, 122, 169, 82), (23, 48, 171, 96), (23, 96, 175, 112), (23, 112, 174, 75), (23, 75, 170, 48), (24, 57, 172, 143), (24, 143, 176, 113), (24, 113, 179, 80), (24, 80, 175, 57), (25, 91, 173, 101), (25, 101, 177, 147), (25, 147, 176, 143), (25, 143, 172, 91), (26, 49, 174, 56), (26, 56, 178, 109), (26, 109, 177, 101), (26, 101, 173, 49), (27, 112, 175, 80), (27, 80, 179, 71), (27, 71, 178, 56), (27, 56, 174, 112), (28, 113, 176, 100), (28, 100, 180, 132), (28, 132, 183, 137), (28, 137, 179, 113), (29, 147, 177, 53), (29, 53, 181, 60), (29, 60, 180, 100), (29, 100, 176, 147), (30, 109, 178, 67), (30, 67, 182, 95), (30, 95, 181, 53), (30, 53, 177, 109), (31, 71, 179, 137), (31, 137, 183, 81), (31, 81, 182, 67), (31, 67, 178, 71), (32, 132, 180, 86), (32, 86, 184, 63), (32, 63, 187, 94), (32, 94, 183, 132), (33, 60, 181, 121), (33, 121, 185, 103), (33, 103, 184, 86), (33, 86, 180, 60), (34, 95, 182, 106), (34, 106, 186, 135), (34, 135, 185, 121), (34, 121, 181, 95), (35, 81, 183, 94), (35, 94, 187, 130), (35, 130, 186, 106), (35, 106, 182, 81), (36, 63, 184, 127), (36, 127, 188, 108), (36, 108, 191, 118), (36, 118, 187, 63), (37, 103, 185, 140), (37, 140, 189, 139), (37, 139, 188, 127), (37, 127, 184, 103), (38, 135, 186, 129), (38, 129, 190, 66), (38, 66, 189, 140), (38, 140, 185, 135), (39, 130, 187, 118), (39, 118, 191, 54), (39, 54, 190, 129), (39, 129, 186, 130), (40, 108, 188, 59), (40, 59, 192, 55), (40, 55, 195, 65), (40, 65, 191, 108), (41, 139, 189, 99), (41, 99, 193, 90), (41, 90, 192, 59), (41, 59, 188, 139), (42, 66, 190, 79), (42, 79, 194, 126), (42, 126, 193, 99), (42, 99, 189, 66), (43, 54, 191, 65), (43, 65, 195, 117), (43, 117, 194, 79), (43, 79, 190, 54), (44, 55, 192, 116), (44, 116, 196, 146), (44, 146, 199, 62), (44, 62, 195, 55), (45, 90, 193, 85), (45, 85, 197, 78), (45, 78, 196, 116), (45, 116, 192, 90), (46, 126, 194, 74), (46, 74, 198, 111), (46, 111, 197, 85), (46, 85, 193, 126), (47, 117, 195, 62), (47, 62, 199, 98), (47, 98, 198, 74), (47, 74, 194, 117), (206, 238, 237, 205), (220, 252, 251, 219), (207, 239, 238, 206), (221, 253, 252, 220), (208, 240, 239, 207), (222, 254, 253, 221), (209, 241, 240, 208), (223, 255, 254, 222), (210, 242, 241, 209), (224, 256, 255, 223), (211, 243, 242, 210), (225, 257, 256, 224), (212, 244, 243, 211), (226, 258, 257, 225), (213, 245, 244, 212), (227, 259, 258, 226), (214, 246, 245, 213), (201, 233, 232, 200), (228, 260, 259, 227), (215, 247, 246, 214), (202, 234, 233, 201), (229, 261, 260, 228), (216, 248, 247, 215), (203, 235, 234, 202), (230, 262, 261, 229), (217, 249, 248, 216), (204, 236, 235, 203), (231, 263, 262, 230), (218, 250, 249, 217), (205, 237, 236, 204), (200, 232, 263, 231), (219, 251, 250, 218), (246, 278, 277, 245), (233, 265, 264, 232), (260, 292, 291, 259), (247, 279, 278, 246), (234, 266, 265, 233), (261, 293, 292, 260), (248, 280, 279, 247), (235, 267, 266, 234), (262, 294, 293, 261), (249, 281, 280, 248), (236, 268, 267, 235), (263, 295, 294, 262), (250, 282, 281, 249), (237, 269, 268, 236), (232, 264, 295, 263), (251, 283, 282, 250), (238, 270, 269, 237), (252, 284, 283, 251), (239, 271, 270, 238), (253, 285, 284, 252), (240, 272, 271, 239), (254, 286, 285, 253), (241, 273, 272, 240), (255, 287, 286, 254), (242, 274, 273, 241), (256, 288, 287, 255), (243, 275, 274, 242), (257, 289, 288, 256), (244, 276, 275, 243), (258, 290, 289, 257), (245, 277, 276, 244), (259, 291, 290, 258), (281, 313, 312, 280), (268, 300, 299, 267), (295, 327, 326, 294), (282, 314, 313, 281), (269, 301, 300, 268), (264, 296, 327, 295), (283, 315, 314, 282), (270, 302, 301, 269), (284, 316, 315, 283), (271, 303, 302, 270), (285, 317, 316, 284), (272, 304, 303, 271), (286, 318, 317, 285), (273, 305, 304, 272), (287, 319, 318, 286), (274, 306, 305, 273), (288, 320, 319, 287), (275, 307, 306, 274), (289, 321, 320, 288), (276, 308, 307, 275), (290, 322, 321, 289), (277, 309, 308, 276), (291, 323, 322, 290), (278, 310, 309, 277), (265, 297, 296, 264), (292, 324, 323, 291), (279, 311, 310, 278), (266, 298, 297, 265), (293, 325, 324, 292), (280, 312, 311, 279), (267, 299, 298, 266), (294, 326, 325, 293), (316, 348, 347, 315), (303, 335, 334, 302), (317, 349, 348, 316), (304, 336, 335, 303), (318, 350, 349, 317), (305, 337, 336, 304), (319, 351, 350, 318), (306, 338, 337, 305), (320, 352, 351, 319), (307, 339, 338, 306), (321, 353, 352, 320), (308, 340, 339, 307), (322, 354, 353, 321), (309, 341, 340, 308), (323, 355, 354, 322), (310, 342, 341, 309), (297, 329, 328, 296), (324, 356, 355, 323), (311, 343, 342, 310), (298, 330, 329, 297), (325, 357, 356, 324), (312, 344, 343, 311), (299, 331, 330, 298), (326, 358, 357, 325), (313, 345, 344, 312), (300, 332, 331, 299), (327, 359, 358, 326), (314, 346, 345, 313), (301, 333, 332, 300), (296, 328, 359, 327), (315, 347, 346, 314), (302, 334, 333, 301), (351, 383, 382, 350), (338, 370, 369, 337), (352, 384, 383, 351), (339, 371, 370, 338), (353, 385, 384, 352), (340, 372, 371, 339), (354, 386, 385, 353), (341, 373, 372, 340), (355, 387, 386, 354), (342, 374, 373, 341), (329, 361, 360, 328), (356, 388, 387, 355), (343, 375, 374, 342), (330, 362, 361, 329), (357, 389, 388, 356), (344, 376, 375, 343), (331, 363, 362, 330), (358, 390, 389, 357), (345, 377, 376, 344), (332, 364, 363, 331), (359, 391, 390, 358), (346, 378, 377, 345), (333, 365, 364, 332), (328, 360, 391, 359), (347, 379, 378, 346), (334, 366, 365, 333), (348, 380, 379, 347), (335, 367, 366, 334), (349, 381, 380, 348), (336, 368, 367, 335), (350, 382, 381, 349), (337, 369, 368, 336), (386, 418, 417, 385), (373, 405, 404, 372), (387, 419, 418, 386), (374, 406, 405, 373), (361, 393, 392, 360), (388, 420, 419, 387), (375, 407, 406, 374), (362, 394, 393, 361), (389, 421, 420, 388), (376, 408, 407, 375), (363, 395, 394, 362), (390, 422, 421, 389), (377, 409, 408, 376), (364, 396, 395, 363), (391, 423, 422, 390), (378, 410, 409, 377), (365, 397, 396, 364), (360, 392, 423, 391), (379, 411, 410, 378), (366, 398, 397, 365), (380, 412, 411, 379), (367, 399, 398, 366), (381, 413, 412, 380), (368, 400, 399, 367), (382, 414, 413, 381), (369, 401, 400, 368), (383, 415, 414, 382), (370, 402, 401, 369), (384, 416, 415, 383), (371, 403, 402, 370), (385, 417, 416, 384), (372, 404, 403, 371), (421, 453, 452, 420), (408, 440, 439, 407), (395, 427, 426, 394), (422, 454, 453, 421), (409, 441, 440, 408), (396, 428, 427, 395), (423, 455, 454, 422), (410, 442, 441, 409), (397, 429, 428, 396), (392, 424, 455, 423), (411, 443, 442, 410), (398, 430, 429, 397), (412, 444, 443, 411), (399, 431, 430, 398), (413, 445, 444, 412), (400, 432, 431, 399), (414, 446, 445, 413), (401, 433, 432, 400), (415, 447, 446, 414), (402, 434, 433, 401), (416, 448, 447, 415), (403, 435, 434, 402), (417, 449, 448, 416), (404, 436, 435, 403), (418, 450, 449, 417), (405, 437, 436, 404), (419, 451, 450, 418), (406, 438, 437, 405), (393, 425, 424, 392), (420, 452, 451, 419), (407, 439, 438, 406), (394, 426, 425, 393), (424, 456, 487, 455), (443, 475, 474, 442), (430, 462, 461, 429), (444, 476, 475, 443), (431, 463, 462, 430), (445, 477, 476, 444), (432, 464, 463, 431), (446, 478, 477, 445), (433, 465, 464, 432), (447, 479, 478, 446), (434, 466, 465, 433), (448, 480, 479, 447), (435, 467, 466, 434), (449, 481, 480, 448), (436, 468, 467, 435), (450, 482, 481, 449), (437, 469, 468, 436), (451, 483, 482, 450), (438, 470, 469, 437), (425, 457, 456, 424), (452, 484, 483, 451), (439, 471, 470, 438), (426, 458, 457, 425), (453, 485, 484, 452), (440, 472, 471, 439), (427, 459, 458, 426), (454, 486, 485, 453), (441, 473, 472, 440), (428, 460, 459, 427), (455, 487, 486, 454), (442, 474, 473, 441), (429, 461, 460, 428), (205, 493, 494, 206), (219, 507, 508, 220), (206, 494, 495, 207), (220, 508, 509, 221), (207, 495, 496, 208), (221, 509, 510, 222), (208, 496, 497, 209), (222, 510, 511, 223), (209, 497, 498, 210), (223, 511, 512, 224), (210, 498, 499, 211), (224, 512, 513, 225), (211, 499, 500, 212), (225, 513, 514, 226), (212, 500, 501, 213), (226, 514, 515, 227), (213, 501, 502, 214), (200, 488, 489, 201), (227, 515, 516, 228), (214, 502, 503, 215), (201, 489, 490, 202), (228, 516, 517, 229), (215, 503, 504, 216), (202, 490, 491, 203), (229, 517, 518, 230), (216, 504, 505, 217), (203, 491, 492, 204), (230, 518, 519, 231), (217, 505, 506, 218), (204, 492, 493, 205), (231, 519, 488, 200), (218, 506, 507, 219), (512, 544, 545, 513), (499, 531, 532, 500), (513, 545, 546, 514), (500, 532, 533, 501), (514, 546, 547, 515), (501, 533, 534, 502), (488, 520, 521, 489), (515, 547, 548, 516), (502, 534, 535, 503), (489, 521, 522, 490), (516, 548, 549, 517), (503, 535, 536, 504), (490, 522, 523, 491), (517, 549, 550, 518), (504, 536, 537, 505), (491, 523, 524, 492), (518, 550, 551, 519), (505, 537, 538, 506), (492, 524, 525, 493), (519, 551, 520, 488), (506, 538, 539, 507), (493, 525, 526, 494), (507, 539, 540, 508), (494, 526, 527, 495), (508, 540, 541, 509), (495, 527, 528, 496), (509, 541, 542, 510), (496, 528, 529, 497), (510, 542, 543, 511), (497, 529, 530, 498), (511, 543, 544, 512), (498, 530, 531, 499), (521, 520, 551, 550, 549, 548, 547, 546, 545, 544, 543, 542, 541, 540, 539, 538, 537, 536, 535, 534, 533, 532, 531, 530, 529, 528, 527, 526, 525, 524, 523, 522), (478, 574, 573, 477), (465, 561, 560, 464), (479, 575, 574, 478), (466, 562, 561, 465), (480, 576, 575, 479), (467, 563, 562, 466), (481, 577, 576, 480), (468, 564, 563, 467), (482, 578, 577, 481), (469, 565, 564, 468), (483, 579, 578, 482), (470, 566, 565, 469), (457, 553, 552, 456), (484, 580, 579, 483), (471, 567, 566, 470), (458, 554, 553, 457), (485, 581, 580, 484), (472, 568, 567, 471), (459, 555, 554, 458), (486, 582, 581, 485), (473, 569, 568, 472), (460, 556, 555, 459), (487, 583, 582, 486), (474, 570, 569, 473), (461, 557, 556, 460), (456, 552, 583, 487), (475, 571, 570, 474), (462, 558, 557, 461), (476, 572, 571, 475), (463, 559, 558, 462), (477, 573, 572, 476), (464, 560, 559, 463), (556, 588, 587, 555), (583, 615, 614, 582), (570, 602, 601, 569), (557, 589, 588, 556), (552, 584, 615, 583), (571, 603, 602, 570), (558, 590, 589, 557), (572, 604, 603, 571), (559, 591, 590, 558), (573, 605, 604, 572), (560, 592, 591, 559), (574, 606, 605, 573), (561, 593, 592, 560), (575, 607, 606, 574), (562, 594, 593, 561), (576, 608, 607, 575), (563, 595, 594, 562), (577, 609, 608, 576), (564, 596, 595, 563), (578, 610, 609, 577), (565, 597, 596, 564), (579, 611, 610, 578), (566, 598, 597, 565), (553, 585, 584, 552), (580, 612, 611, 579), (567, 599, 598, 566), (554, 586, 585, 553), (581, 613, 612, 580), (568, 600, 599, 567), (555, 587, 586, 554), (582, 614, 613, 581), (569, 601, 600, 568), (591, 623, 622, 590), (605, 637, 636, 604), (592, 624, 623, 591), (606, 638, 637, 605), (593, 625, 624, 592), (607, 639, 638, 606), (594, 626, 625, 593), (608, 640, 639, 607), (595, 627, 626, 594), (609, 641, 640, 608), (596, 628, 627, 595), (610, 642, 641, 609), (597, 629, 628, 596), (611, 643, 642, 610), (598, 630, 629, 597), (585, 617, 616, 584), (612, 644, 643, 611), (599, 631, 630, 598), (586, 618, 617, 585), (613, 645, 644, 612), (600, 632, 631, 599), (587, 619, 618, 586), (614, 646, 645, 613), (601, 633, 632, 600), (588, 620, 619, 587), (615, 647, 646, 614), (602, 634, 633, 601), (589, 621, 620, 588), (584, 616, 647, 615), (603, 635, 634, 602), (590, 622, 621, 589), (604, 636, 635, 603), (626, 658, 657, 625), (640, 672, 671, 639), (627, 659, 658, 626), (641, 673, 672, 640), (628, 660, 659, 627), (642, 674, 673, 641), (629, 661, 660, 628), (643, 675, 674, 642), (630, 662, 661, 629), (617, 649, 648, 616), (644, 676, 675, 643), (631, 663, 662, 630), (618, 650, 649, 617), (645, 677, 676, 644), (632, 664, 663, 631), (619, 651, 650, 618), (646, 678, 677, 645), (633, 665, 664, 632), (620, 652, 651, 619), (647, 679, 678, 646), (634, 666, 665, 633), (621, 653, 652, 620), (616, 648, 679, 647), (635, 667, 666, 634), (622, 654, 653, 621), (636, 668, 667, 635), (623, 655, 654, 622), (637, 669, 668, 636), (624, 656, 655, 623), (638, 670, 669, 637), (625, 657, 656, 624), (639, 671, 670, 638), (649, 650, 651, 652, 653, 654, 655, 656, 657, 658, 659, 660, 661, 662, 663, 664, 665, 666, 667, 668, 669, 670, 671, 672, 673, 674, 675, 676, 677, 678, 679, 648)])
me_circle.polygons.foreach_set('use_smooth', [True] * 642)
me_circle.materials.append(mat_ceramic)
me_circle.use_remesh_preserve_volume = False
me_circle.use_remesh_preserve_attributes = False
me_circle.use_mirror_vertex_groups = False
me_circle.update()

# ---- objects
ob_plane_002 = bpy.data.objects.new('Plane.002', me_plane_002)
ob_plane_001 = bpy.data.objects.new('Plane.001', me_plane_001)
ob_plane = bpy.data.objects.new('Plane', me_plane)
ob_circle_002 = bpy.data.objects.new('Circle.002', me_circle_002)
ob_circle_001 = bpy.data.objects.new('Circle.001', me_circle_001)
ob_circle = bpy.data.objects.new('Circle', me_circle)
ob_camera = bpy.data.objects.new('Camera', cam_camera)

# ---- transforms, parenting, visibility, modifiers, constraints
ob_plane_002.location = (-31.04, -20.2, 32.34)
ob_plane_002.rotation_euler = (-1.771, -0.01736, -0.8849)
ob_plane_002.scale = (-20.68, -20.68, -20.68)
ob_plane_002.lineart.crease_threshold = 0.0
ob_plane_001.location = (19.2, 40.34, 16.43)
ob_plane_001.rotation_euler = (-1.546, -0.0, -0.6601)
ob_plane_001.scale = (-20.68, -20.68, -20.68)
ob_plane_001.lineart.crease_threshold = 0.0
ob_plane.location = (-27.31, 28.19, 15.03)
ob_plane.rotation_euler = (-1.546, -0.0, 0.7499)
ob_plane.scale = (-57.14, -57.14, -57.14)
ob_plane.lineart.crease_threshold = 0.0
ob_circle_002.location = (-8.572, 8.704, 0.0)
ob_circle_002.scale = (-25.9, -25.9, -25.9)
ob_circle_002.lineart.crease_threshold = 0.0
ob_circle_001.location = (0.0, 0.0, 0.0)
ob_circle_001.scale = (1.33, 1.33, 1.33)
ob_circle_001.lineart.crease_threshold = 0.0
_m = ob_circle_001.modifiers.new('Solidify', 'SOLIDIFY')
_m.thickness = -0.044
_m.nonmanifold_thickness_mode = 'FIXED'
_m.nonmanifold_merge_threshold = 0.0003
ob_circle.location = (-0.05292, 0.0, 0.1013)
ob_circle.scale = (1.441, 1.441, 1.441)
ob_circle.lineart.crease_threshold = 0.0
_m = ob_circle.modifiers.new('Subsurf', 'SUBSURF')
_m.uv_smooth = 'PRESERVE_CORNERS'
_m.render_levels = 5
ob_camera.location = (8.894, -8.618, 7.394)
ob_camera.rotation_euler = (1.109, 0.01082, 0.8149)
ob_camera.lock_rotations_4d = False
ob_camera.empty_display_type = 'ARROWS'
ob_camera.color = (0.0, 0.0, 0.0, 0.0)
ob_camera.display_type = 'WIRE'
ob_camera.lineart.crease_threshold = 0.0

# ---- collection membership
col_collection_1.objects.link(ob_plane_002)
col_collection_1.objects.link(ob_plane_001)
col_collection_1.objects.link(ob_plane)
col_collection_1.objects.link(ob_circle_002)
col_collection_1.objects.link(ob_circle_001)
col_collection_1.objects.link(ob_circle)
col_collection_1.objects.link(ob_camera)

# ---- scene / render settings (as saved in the file)
scene.camera = ob_camera
scene.frame_start = 1; scene.frame_end = 250; scene.frame_set(1)
scene.render.engine = 'CYCLES'
scene.render.resolution_percentage = 50
scene.render.dither_intensity = 0.0
scene.cycles.use_denoising = False
scene.cycles.samples = 10
scene.cycles.sampling_pattern = 'TABULATED_SOBOL'
scene.cycles.light_sampling_threshold = 0.0
scene.cycles.use_adaptive_sampling = False
scene.cycles.use_light_tree = False
scene.cycles.blur_glossy = 0.0
scene.cycles.pixel_filter_type = 'GAUSSIAN'
scene.cycles.sample_clamp_indirect = 0.0
scene.view_settings.view_transform = 'Standard'
bpy.context.view_layer.update()
